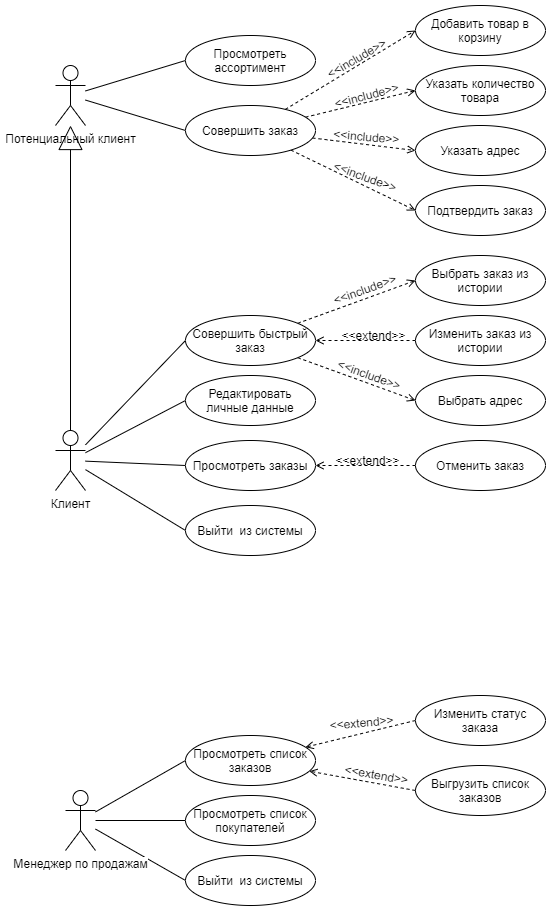

The diagram above was exported from draw.io. Its source (the exported page's mxGraphModel, read from the mxfile embedded in the PNG):
<mxGraphModel dx="1024" dy="517" grid="1" gridSize="10" guides="1" tooltips="1" connect="1" arrows="1" fold="1" page="1" pageScale="1" pageWidth="827" pageHeight="1169" math="0" shadow="0">
  <root>
    <mxCell id="0" />
    <mxCell id="1" parent="0" />
    <mxCell id="WW3Mj0dGY9Owu4Zn9PS3-1" value="&lt;font style=&quot;vertical-align: inherit&quot;&gt;&lt;font style=&quot;vertical-align: inherit&quot;&gt;Потенциальный клиент&lt;/font&gt;&lt;/font&gt;" style="shape=umlActor;verticalLabelPosition=bottom;labelBackgroundColor=#ffffff;verticalAlign=top;html=1;outlineConnect=0;" parent="1" vertex="1">
      <mxGeometry x="60" y="70" width="30" height="60" as="geometry" />
    </mxCell>
    <mxCell id="WW3Mj0dGY9Owu4Zn9PS3-8" style="rounded=0;orthogonalLoop=1;jettySize=auto;html=1;entryX=0;entryY=0.5;entryDx=0;entryDy=0;endArrow=none;endFill=0;" parent="1" source="WW3Mj0dGY9Owu4Zn9PS3-1" target="WW3Mj0dGY9Owu4Zn9PS3-5" edge="1">
      <mxGeometry relative="1" as="geometry" />
    </mxCell>
    <mxCell id="WW3Mj0dGY9Owu4Zn9PS3-9" style="edgeStyle=none;rounded=0;orthogonalLoop=1;jettySize=auto;html=1;entryX=0;entryY=0.5;entryDx=0;entryDy=0;endArrow=none;endFill=0;" parent="1" source="WW3Mj0dGY9Owu4Zn9PS3-1" target="WW3Mj0dGY9Owu4Zn9PS3-4" edge="1">
      <mxGeometry relative="1" as="geometry" />
    </mxCell>
    <mxCell id="WW3Mj0dGY9Owu4Zn9PS3-19" style="edgeStyle=none;rounded=0;orthogonalLoop=1;jettySize=auto;html=1;endArrow=block;endFill=0;startSize=10;endSize=22;" parent="1" source="WW3Mj0dGY9Owu4Zn9PS3-2" target="WW3Mj0dGY9Owu4Zn9PS3-1" edge="1">
      <mxGeometry relative="1" as="geometry" />
    </mxCell>
    <mxCell id="WW3Mj0dGY9Owu4Zn9PS3-34" style="edgeStyle=none;rounded=0;orthogonalLoop=1;jettySize=auto;html=1;entryX=0;entryY=0.5;entryDx=0;entryDy=0;startSize=10;endArrow=none;endFill=0;endSize=22;" parent="1" source="WW3Mj0dGY9Owu4Zn9PS3-2" target="WW3Mj0dGY9Owu4Zn9PS3-29" edge="1">
      <mxGeometry relative="1" as="geometry" />
    </mxCell>
    <mxCell id="WW3Mj0dGY9Owu4Zn9PS3-35" style="edgeStyle=none;rounded=0;orthogonalLoop=1;jettySize=auto;html=1;entryX=0;entryY=0.5;entryDx=0;entryDy=0;startSize=10;endArrow=none;endFill=0;endSize=22;" parent="1" source="WW3Mj0dGY9Owu4Zn9PS3-2" target="WW3Mj0dGY9Owu4Zn9PS3-30" edge="1">
      <mxGeometry relative="1" as="geometry" />
    </mxCell>
    <mxCell id="WW3Mj0dGY9Owu4Zn9PS3-37" style="edgeStyle=none;rounded=0;orthogonalLoop=1;jettySize=auto;html=1;entryX=0;entryY=0.5;entryDx=0;entryDy=0;startSize=10;endArrow=none;endFill=0;endSize=22;" parent="1" source="WW3Mj0dGY9Owu4Zn9PS3-2" target="WW3Mj0dGY9Owu4Zn9PS3-33" edge="1">
      <mxGeometry relative="1" as="geometry" />
    </mxCell>
    <mxCell id="WW3Mj0dGY9Owu4Zn9PS3-38" style="edgeStyle=none;rounded=0;orthogonalLoop=1;jettySize=auto;html=1;entryX=0;entryY=0.5;entryDx=0;entryDy=0;startSize=10;endArrow=none;endFill=0;endSize=22;" parent="1" source="WW3Mj0dGY9Owu4Zn9PS3-2" target="WW3Mj0dGY9Owu4Zn9PS3-32" edge="1">
      <mxGeometry relative="1" as="geometry" />
    </mxCell>
    <mxCell id="WW3Mj0dGY9Owu4Zn9PS3-2" value="&lt;font style=&quot;vertical-align: inherit&quot;&gt;&lt;font style=&quot;vertical-align: inherit&quot;&gt;&lt;font style=&quot;vertical-align: inherit&quot;&gt;&lt;font style=&quot;vertical-align: inherit&quot;&gt;Клиент&lt;/font&gt;&lt;/font&gt;&lt;/font&gt;&lt;/font&gt;" style="shape=umlActor;verticalLabelPosition=bottom;labelBackgroundColor=#ffffff;verticalAlign=top;html=1;outlineConnect=0;" parent="1" vertex="1">
      <mxGeometry x="60" y="435" width="30" height="60" as="geometry" />
    </mxCell>
    <mxCell id="WW3Mj0dGY9Owu4Zn9PS3-58" style="edgeStyle=none;rounded=0;orthogonalLoop=1;jettySize=auto;html=1;entryX=0;entryY=0.5;entryDx=0;entryDy=0;startSize=6;endArrow=none;endFill=0;endSize=6;" parent="1" source="WW3Mj0dGY9Owu4Zn9PS3-3" target="WW3Mj0dGY9Owu4Zn9PS3-55" edge="1">
      <mxGeometry relative="1" as="geometry" />
    </mxCell>
    <mxCell id="WW3Mj0dGY9Owu4Zn9PS3-64" style="edgeStyle=none;rounded=0;orthogonalLoop=1;jettySize=auto;html=1;entryX=0;entryY=0.5;entryDx=0;entryDy=0;startSize=6;endArrow=none;endFill=0;endSize=6;" parent="1" source="WW3Mj0dGY9Owu4Zn9PS3-3" target="WW3Mj0dGY9Owu4Zn9PS3-61" edge="1">
      <mxGeometry relative="1" as="geometry" />
    </mxCell>
    <mxCell id="WW3Mj0dGY9Owu4Zn9PS3-65" style="edgeStyle=none;rounded=0;orthogonalLoop=1;jettySize=auto;html=1;entryX=0;entryY=0.5;entryDx=0;entryDy=0;startSize=6;endArrow=none;endFill=0;endSize=6;" parent="1" source="WW3Mj0dGY9Owu4Zn9PS3-3" target="WW3Mj0dGY9Owu4Zn9PS3-52" edge="1">
      <mxGeometry relative="1" as="geometry" />
    </mxCell>
    <mxCell id="WW3Mj0dGY9Owu4Zn9PS3-3" value="&lt;font style=&quot;vertical-align: inherit&quot;&gt;&lt;font style=&quot;vertical-align: inherit&quot;&gt;&lt;font style=&quot;vertical-align: inherit&quot;&gt;&lt;font style=&quot;vertical-align: inherit&quot;&gt;&lt;font style=&quot;vertical-align: inherit&quot;&gt;&lt;font style=&quot;vertical-align: inherit&quot;&gt;Менеджер по продажам&lt;/font&gt;&lt;/font&gt;&lt;/font&gt;&lt;/font&gt;&lt;/font&gt;&lt;/font&gt;" style="shape=umlActor;verticalLabelPosition=bottom;labelBackgroundColor=#ffffff;verticalAlign=top;html=1;outlineConnect=0;" parent="1" vertex="1">
      <mxGeometry x="70" y="795" width="30" height="60" as="geometry" />
    </mxCell>
    <mxCell id="WW3Mj0dGY9Owu4Zn9PS3-4" value="&lt;font style=&quot;vertical-align: inherit&quot;&gt;&lt;font style=&quot;vertical-align: inherit&quot;&gt;Просмотреть ассортимент&lt;/font&gt;&lt;/font&gt;" style="ellipse;whiteSpace=wrap;html=1;" parent="1" vertex="1">
      <mxGeometry x="190" y="40" width="130" height="50" as="geometry" />
    </mxCell>
    <mxCell id="WW3Mj0dGY9Owu4Zn9PS3-10" style="edgeStyle=none;rounded=0;orthogonalLoop=1;jettySize=auto;html=1;entryX=0;entryY=0.5;entryDx=0;entryDy=0;endArrow=open;endFill=0;dashed=1;" parent="1" source="WW3Mj0dGY9Owu4Zn9PS3-5" target="WW3Mj0dGY9Owu4Zn9PS3-6" edge="1">
      <mxGeometry relative="1" as="geometry" />
    </mxCell>
    <mxCell id="WW3Mj0dGY9Owu4Zn9PS3-11" style="edgeStyle=none;rounded=0;orthogonalLoop=1;jettySize=auto;html=1;entryX=0;entryY=0.5;entryDx=0;entryDy=0;dashed=1;endArrow=open;endFill=0;" parent="1" source="WW3Mj0dGY9Owu4Zn9PS3-5" target="WW3Mj0dGY9Owu4Zn9PS3-7" edge="1">
      <mxGeometry relative="1" as="geometry" />
    </mxCell>
    <mxCell id="WW3Mj0dGY9Owu4Zn9PS3-13" style="edgeStyle=none;rounded=0;orthogonalLoop=1;jettySize=auto;html=1;entryX=0;entryY=0.5;entryDx=0;entryDy=0;dashed=1;endArrow=open;endFill=0;" parent="1" source="WW3Mj0dGY9Owu4Zn9PS3-5" target="WW3Mj0dGY9Owu4Zn9PS3-12" edge="1">
      <mxGeometry relative="1" as="geometry" />
    </mxCell>
    <mxCell id="WW3Mj0dGY9Owu4Zn9PS3-15" style="edgeStyle=none;rounded=0;orthogonalLoop=1;jettySize=auto;html=1;entryX=0;entryY=0.5;entryDx=0;entryDy=0;dashed=1;endArrow=open;endFill=0;" parent="1" source="WW3Mj0dGY9Owu4Zn9PS3-5" target="WW3Mj0dGY9Owu4Zn9PS3-14" edge="1">
      <mxGeometry relative="1" as="geometry" />
    </mxCell>
    <mxCell id="WW3Mj0dGY9Owu4Zn9PS3-23" value="&amp;lt;&amp;lt;include&amp;gt;&amp;gt;" style="text;html=1;align=center;verticalAlign=middle;resizable=0;points=[];rotation=20;" parent="WW3Mj0dGY9Owu4Zn9PS3-15" vertex="1" connectable="0">
      <mxGeometry x="0.3612" y="-1" relative="1" as="geometry">
        <mxPoint x="-9.540000000000001" y="-16.5" as="offset" />
      </mxGeometry>
    </mxCell>
    <mxCell id="WW3Mj0dGY9Owu4Zn9PS3-24" value="&amp;lt;&amp;lt;include&amp;gt;&amp;gt;" style="text;html=1;align=center;verticalAlign=middle;resizable=0;points=[];rotation=5;" parent="WW3Mj0dGY9Owu4Zn9PS3-15" vertex="1" connectable="0">
      <mxGeometry x="0.3612" y="-1" relative="1" as="geometry">
        <mxPoint x="-8.89" y="-56.5" as="offset" />
      </mxGeometry>
    </mxCell>
    <mxCell id="WW3Mj0dGY9Owu4Zn9PS3-25" value="&amp;lt;&amp;lt;include&amp;gt;&amp;gt;" style="text;html=1;align=center;verticalAlign=middle;resizable=0;points=[];rotation=-15;" parent="WW3Mj0dGY9Owu4Zn9PS3-15" vertex="1" connectable="0">
      <mxGeometry x="0.3612" y="-1" relative="1" as="geometry">
        <mxPoint x="-9.540000000000001" y="-96.5" as="offset" />
      </mxGeometry>
    </mxCell>
    <mxCell id="WW3Mj0dGY9Owu4Zn9PS3-26" value="&amp;lt;&amp;lt;include&amp;gt;&amp;gt;" style="text;html=1;align=center;verticalAlign=middle;resizable=0;points=[];rotation=-30;" parent="WW3Mj0dGY9Owu4Zn9PS3-15" vertex="1" connectable="0">
      <mxGeometry x="0.3612" y="-1" relative="1" as="geometry">
        <mxPoint x="-19.54" y="-133.72" as="offset" />
      </mxGeometry>
    </mxCell>
    <mxCell id="WW3Mj0dGY9Owu4Zn9PS3-5" value="&lt;font style=&quot;vertical-align: inherit&quot;&gt;&lt;font style=&quot;vertical-align: inherit&quot;&gt;&lt;font style=&quot;vertical-align: inherit&quot;&gt;&lt;font style=&quot;vertical-align: inherit&quot;&gt;Совершить заказ&lt;/font&gt;&lt;/font&gt;&lt;/font&gt;&lt;/font&gt;" style="ellipse;whiteSpace=wrap;html=1;" parent="1" vertex="1">
      <mxGeometry x="190" y="110" width="130" height="50" as="geometry" />
    </mxCell>
    <mxCell id="WW3Mj0dGY9Owu4Zn9PS3-6" value="&lt;font style=&quot;vertical-align: inherit&quot;&gt;&lt;font style=&quot;vertical-align: inherit&quot;&gt;&lt;font style=&quot;vertical-align: inherit&quot;&gt;&lt;font style=&quot;vertical-align: inherit&quot;&gt;&lt;font style=&quot;vertical-align: inherit&quot;&gt;&lt;font style=&quot;vertical-align: inherit&quot;&gt;Добавить товар в корзину&lt;/font&gt;&lt;/font&gt;&lt;/font&gt;&lt;/font&gt;&lt;/font&gt;&lt;/font&gt;" style="ellipse;whiteSpace=wrap;html=1;" parent="1" vertex="1">
      <mxGeometry x="420" y="10" width="130" height="50" as="geometry" />
    </mxCell>
    <mxCell id="WW3Mj0dGY9Owu4Zn9PS3-7" value="&lt;font style=&quot;vertical-align: inherit&quot;&gt;&lt;font style=&quot;vertical-align: inherit&quot;&gt;&lt;font style=&quot;vertical-align: inherit&quot;&gt;&lt;font style=&quot;vertical-align: inherit&quot;&gt;&lt;font style=&quot;vertical-align: inherit&quot;&gt;&lt;font style=&quot;vertical-align: inherit&quot;&gt;&lt;font style=&quot;vertical-align: inherit&quot;&gt;&lt;font style=&quot;vertical-align: inherit&quot;&gt;Указать количество товара&lt;/font&gt;&lt;/font&gt;&lt;/font&gt;&lt;/font&gt;&lt;/font&gt;&lt;/font&gt;&lt;/font&gt;&lt;/font&gt;" style="ellipse;whiteSpace=wrap;html=1;" parent="1" vertex="1">
      <mxGeometry x="420" y="70" width="130" height="50" as="geometry" />
    </mxCell>
    <mxCell id="WW3Mj0dGY9Owu4Zn9PS3-12" value="&lt;font style=&quot;vertical-align: inherit&quot;&gt;&lt;font style=&quot;vertical-align: inherit&quot;&gt;&lt;font style=&quot;vertical-align: inherit&quot;&gt;&lt;font style=&quot;vertical-align: inherit&quot;&gt;&lt;font style=&quot;vertical-align: inherit&quot;&gt;&lt;font style=&quot;vertical-align: inherit&quot;&gt;&lt;font style=&quot;vertical-align: inherit&quot;&gt;&lt;font style=&quot;vertical-align: inherit&quot;&gt;Указать адрес&lt;/font&gt;&lt;/font&gt;&lt;/font&gt;&lt;/font&gt;&lt;/font&gt;&lt;/font&gt;&lt;/font&gt;&lt;/font&gt;" style="ellipse;whiteSpace=wrap;html=1;" parent="1" vertex="1">
      <mxGeometry x="420" y="130" width="130" height="50" as="geometry" />
    </mxCell>
    <mxCell id="WW3Mj0dGY9Owu4Zn9PS3-14" value="&lt;font style=&quot;vertical-align: inherit&quot;&gt;&lt;font style=&quot;vertical-align: inherit&quot;&gt;&lt;font style=&quot;vertical-align: inherit&quot;&gt;&lt;font style=&quot;vertical-align: inherit&quot;&gt;&lt;font style=&quot;vertical-align: inherit&quot;&gt;&lt;font style=&quot;vertical-align: inherit&quot;&gt;&lt;font style=&quot;vertical-align: inherit&quot;&gt;&lt;font style=&quot;vertical-align: inherit&quot;&gt;Подтвердить заказ&lt;/font&gt;&lt;/font&gt;&lt;/font&gt;&lt;/font&gt;&lt;/font&gt;&lt;/font&gt;&lt;/font&gt;&lt;/font&gt;" style="ellipse;whiteSpace=wrap;html=1;" parent="1" vertex="1">
      <mxGeometry x="420" y="190" width="130" height="50" as="geometry" />
    </mxCell>
    <mxCell id="WW3Mj0dGY9Owu4Zn9PS3-43" style="edgeStyle=none;rounded=0;orthogonalLoop=1;jettySize=auto;html=1;entryX=0;entryY=0.5;entryDx=0;entryDy=0;startSize=6;endArrow=open;endFill=0;endSize=6;dashed=1;" parent="1" source="WW3Mj0dGY9Owu4Zn9PS3-29" target="WW3Mj0dGY9Owu4Zn9PS3-39" edge="1">
      <mxGeometry relative="1" as="geometry" />
    </mxCell>
    <mxCell id="WW3Mj0dGY9Owu4Zn9PS3-49" value="&amp;lt;&amp;lt;include&amp;gt;&amp;gt;" style="text;html=1;align=center;verticalAlign=middle;resizable=0;points=[];rotation=-20;" parent="WW3Mj0dGY9Owu4Zn9PS3-43" vertex="1" connectable="0">
      <mxGeometry x="0.6034" y="-2" relative="1" as="geometry">
        <mxPoint x="-28.9" y="-2.17" as="offset" />
      </mxGeometry>
    </mxCell>
    <mxCell id="WW3Mj0dGY9Owu4Zn9PS3-51" value="&amp;lt;&amp;lt;extend&amp;gt;&amp;gt;" style="text;html=1;align=center;verticalAlign=middle;resizable=0;points=[];rotation=0;" parent="WW3Mj0dGY9Owu4Zn9PS3-43" vertex="1" connectable="0">
      <mxGeometry x="0.6034" y="-2" relative="1" as="geometry">
        <mxPoint x="-18.9" y="44.47" as="offset" />
      </mxGeometry>
    </mxCell>
    <mxCell id="WW3Mj0dGY9Owu4Zn9PS3-47" style="edgeStyle=none;rounded=0;orthogonalLoop=1;jettySize=auto;html=1;entryX=0;entryY=0.5;entryDx=0;entryDy=0;dashed=1;startSize=6;endArrow=open;endFill=0;endSize=6;" parent="1" source="WW3Mj0dGY9Owu4Zn9PS3-29" target="WW3Mj0dGY9Owu4Zn9PS3-41" edge="1">
      <mxGeometry relative="1" as="geometry" />
    </mxCell>
    <mxCell id="WW3Mj0dGY9Owu4Zn9PS3-29" value="&lt;font style=&quot;vertical-align: inherit&quot;&gt;&lt;font style=&quot;vertical-align: inherit&quot;&gt;Совершить быстрый заказ&lt;/font&gt;&lt;/font&gt;" style="ellipse;whiteSpace=wrap;html=1;" parent="1" vertex="1">
      <mxGeometry x="190" y="320" width="130" height="50" as="geometry" />
    </mxCell>
    <mxCell id="WW3Mj0dGY9Owu4Zn9PS3-30" value="&lt;font style=&quot;vertical-align: inherit&quot;&gt;&lt;font style=&quot;vertical-align: inherit&quot;&gt;Редактировать личные данные&lt;/font&gt;&lt;/font&gt;" style="ellipse;whiteSpace=wrap;html=1;" parent="1" vertex="1">
      <mxGeometry x="190" y="380" width="130" height="50" as="geometry" />
    </mxCell>
    <mxCell id="00OfUfWt4nX0DoOYHefX-4" style="rounded=0;orthogonalLoop=1;jettySize=auto;html=1;dashed=1;endArrow=open;endFill=0;" edge="1" parent="1" source="WW3Mj0dGY9Owu4Zn9PS3-31" target="WW3Mj0dGY9Owu4Zn9PS3-33">
      <mxGeometry relative="1" as="geometry" />
    </mxCell>
    <mxCell id="WW3Mj0dGY9Owu4Zn9PS3-31" value="&lt;font style=&quot;vertical-align: inherit&quot;&gt;&lt;font style=&quot;vertical-align: inherit&quot;&gt;Отменить заказ&lt;/font&gt;&lt;/font&gt;" style="ellipse;whiteSpace=wrap;html=1;" parent="1" vertex="1">
      <mxGeometry x="420" y="445" width="130" height="50" as="geometry" />
    </mxCell>
    <mxCell id="WW3Mj0dGY9Owu4Zn9PS3-32" value="&lt;font style=&quot;vertical-align: inherit&quot;&gt;&lt;font style=&quot;vertical-align: inherit&quot;&gt;Выйти&amp;nbsp; из системы&lt;/font&gt;&lt;/font&gt;" style="ellipse;whiteSpace=wrap;html=1;" parent="1" vertex="1">
      <mxGeometry x="190" y="510" width="130" height="50" as="geometry" />
    </mxCell>
    <mxCell id="WW3Mj0dGY9Owu4Zn9PS3-33" value="&lt;font style=&quot;vertical-align: inherit&quot;&gt;&lt;font style=&quot;vertical-align: inherit&quot;&gt;Просмотреть заказы&lt;/font&gt;&lt;/font&gt;" style="ellipse;whiteSpace=wrap;html=1;" parent="1" vertex="1">
      <mxGeometry x="190" y="445" width="130" height="50" as="geometry" />
    </mxCell>
    <mxCell id="WW3Mj0dGY9Owu4Zn9PS3-39" value="&lt;font style=&quot;vertical-align: inherit&quot;&gt;&lt;font style=&quot;vertical-align: inherit&quot;&gt;Выбрать заказ из истории&lt;/font&gt;&lt;/font&gt;" style="ellipse;whiteSpace=wrap;html=1;" parent="1" vertex="1">
      <mxGeometry x="420" y="260" width="130" height="50" as="geometry" />
    </mxCell>
    <mxCell id="WW3Mj0dGY9Owu4Zn9PS3-41" value="&lt;font style=&quot;vertical-align: inherit&quot;&gt;&lt;font style=&quot;vertical-align: inherit&quot;&gt;Выбрать адрес&lt;/font&gt;&lt;/font&gt;" style="ellipse;whiteSpace=wrap;html=1;" parent="1" vertex="1">
      <mxGeometry x="420" y="380" width="130" height="50" as="geometry" />
    </mxCell>
    <mxCell id="WW3Mj0dGY9Owu4Zn9PS3-48" style="edgeStyle=none;rounded=0;orthogonalLoop=1;jettySize=auto;html=1;entryX=1;entryY=0.5;entryDx=0;entryDy=0;dashed=1;startSize=6;endArrow=open;endFill=0;endSize=6;" parent="1" source="WW3Mj0dGY9Owu4Zn9PS3-42" target="WW3Mj0dGY9Owu4Zn9PS3-29" edge="1">
      <mxGeometry relative="1" as="geometry" />
    </mxCell>
    <mxCell id="WW3Mj0dGY9Owu4Zn9PS3-42" value="&lt;font style=&quot;vertical-align: inherit&quot;&gt;&lt;font style=&quot;vertical-align: inherit&quot;&gt;Изменить заказ из истории&lt;/font&gt;&lt;/font&gt;" style="ellipse;whiteSpace=wrap;html=1;" parent="1" vertex="1">
      <mxGeometry x="420" y="320" width="130" height="50" as="geometry" />
    </mxCell>
    <mxCell id="WW3Mj0dGY9Owu4Zn9PS3-50" value="&amp;lt;&amp;lt;include&amp;gt;&amp;gt;" style="text;html=1;align=center;verticalAlign=middle;resizable=0;points=[];rotation=20;" parent="1" vertex="1" connectable="0">
      <mxGeometry x="399.9979919846928" y="390.0035688335714" as="geometry">
        <mxPoint x="-28.9" y="-2.17" as="offset" />
      </mxGeometry>
    </mxCell>
    <mxCell id="WW3Mj0dGY9Owu4Zn9PS3-52" value="&lt;font style=&quot;vertical-align: inherit&quot;&gt;&lt;font style=&quot;vertical-align: inherit&quot;&gt;Выйти&amp;nbsp; из системы&lt;/font&gt;&lt;/font&gt;" style="ellipse;whiteSpace=wrap;html=1;" parent="1" vertex="1">
      <mxGeometry x="190" y="860" width="130" height="50" as="geometry" />
    </mxCell>
    <mxCell id="WW3Mj0dGY9Owu4Zn9PS3-55" value="Просмотреть список заказов" style="ellipse;whiteSpace=wrap;html=1;" parent="1" vertex="1">
      <mxGeometry x="190" y="740" width="130" height="50" as="geometry" />
    </mxCell>
    <mxCell id="WW3Mj0dGY9Owu4Zn9PS3-56" value="Выгрузить список заказов" style="ellipse;whiteSpace=wrap;html=1;" parent="1" vertex="1">
      <mxGeometry x="420" y="770" width="130" height="50" as="geometry" />
    </mxCell>
    <mxCell id="WW3Mj0dGY9Owu4Zn9PS3-68" style="edgeStyle=none;rounded=0;orthogonalLoop=1;jettySize=auto;html=1;startSize=6;endArrow=open;endFill=0;endSize=6;dashed=1;exitX=0;exitY=0.5;exitDx=0;exitDy=0;" parent="1" source="WW3Mj0dGY9Owu4Zn9PS3-60" target="WW3Mj0dGY9Owu4Zn9PS3-55" edge="1">
      <mxGeometry relative="1" as="geometry" />
    </mxCell>
    <mxCell id="WW3Mj0dGY9Owu4Zn9PS3-69" value="&amp;lt;&amp;lt;extend&amp;gt;&amp;gt;" style="text;html=1;align=center;verticalAlign=middle;resizable=0;points=[];rotation=-5;" parent="WW3Mj0dGY9Owu4Zn9PS3-68" vertex="1" connectable="0">
      <mxGeometry x="-0.256" y="-4" relative="1" as="geometry">
        <mxPoint x="-13" y="-4.18" as="offset" />
      </mxGeometry>
    </mxCell>
    <mxCell id="WW3Mj0dGY9Owu4Zn9PS3-60" value="Изменить статус заказа" style="ellipse;whiteSpace=wrap;html=1;" parent="1" vertex="1">
      <mxGeometry x="420" y="700" width="130" height="50" as="geometry" />
    </mxCell>
    <mxCell id="WW3Mj0dGY9Owu4Zn9PS3-61" value="Просмотреть список покупателей" style="ellipse;whiteSpace=wrap;html=1;" parent="1" vertex="1">
      <mxGeometry x="190" y="800" width="130" height="50" as="geometry" />
    </mxCell>
    <mxCell id="00OfUfWt4nX0DoOYHefX-2" style="edgeStyle=none;rounded=0;orthogonalLoop=1;jettySize=auto;html=1;startSize=6;endArrow=open;endFill=0;endSize=6;dashed=1;exitX=0;exitY=0.5;exitDx=0;exitDy=0;" edge="1" parent="1" source="WW3Mj0dGY9Owu4Zn9PS3-56" target="WW3Mj0dGY9Owu4Zn9PS3-55">
      <mxGeometry relative="1" as="geometry">
        <mxPoint x="400" y="810" as="sourcePoint" />
        <mxPoint x="330" y="785" as="targetPoint" />
      </mxGeometry>
    </mxCell>
    <mxCell id="00OfUfWt4nX0DoOYHefX-3" value="&amp;lt;&amp;lt;extend&amp;gt;&amp;gt;" style="text;html=1;align=center;verticalAlign=middle;resizable=0;points=[];rotation=10;" vertex="1" connectable="0" parent="00OfUfWt4nX0DoOYHefX-2">
      <mxGeometry x="-0.256" y="-4" relative="1" as="geometry">
        <mxPoint x="-0.5400000000000009" y="-5.699999999999999" as="offset" />
      </mxGeometry>
    </mxCell>
    <mxCell id="00OfUfWt4nX0DoOYHefX-5" value="&amp;lt;&amp;lt;extend&amp;gt;&amp;gt;" style="text;html=1;align=center;verticalAlign=middle;resizable=0;points=[];rotation=0;" vertex="1" connectable="0" parent="1">
      <mxGeometry x="390.0048610153176" y="419.99999597819715" as="geometry">
        <mxPoint x="-18.9" y="44.47" as="offset" />
      </mxGeometry>
    </mxCell>
  </root>
</mxGraphModel>